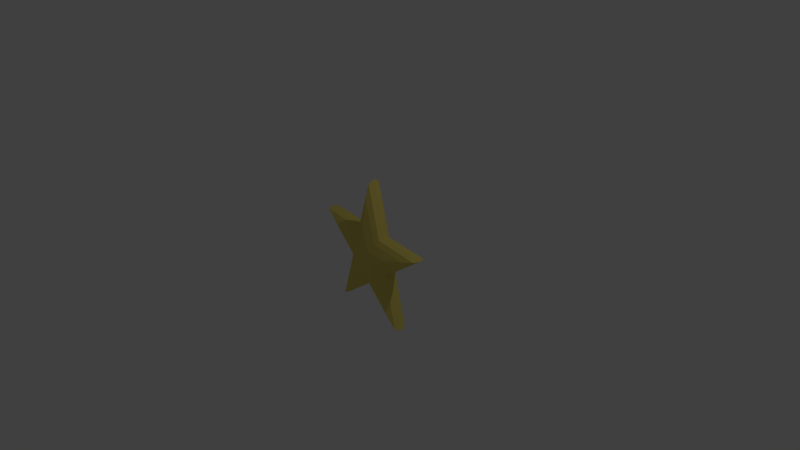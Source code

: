 # Source: Star.blend  (saved by Blender 2.75.0; exported with 4.5.12 LTS)
import bpy
from mathutils import Matrix  # noqa: F401  (used for matrix-valued properties, if any)

bpy.ops.wm.read_factory_settings(use_empty=True)
scene = bpy.context.scene
scene.name = 'Scene'

# ---- collections
col_collection_1 = bpy.data.collections.new('Collection 1'); scene.collection.children.link(col_collection_1)

# ---- materials (node trees are filled in below, after node groups)
mat_material_002 = bpy.data.materials.new('Material.002')
mat_material_002.alpha_threshold = 0.0
mat_material_002.roughness = 0.5

# ---- material node trees
mat_material_002.use_nodes = True; mat_material_002.node_tree.nodes.clear()
_N = mat_material_002.node_tree.nodes; _L = mat_material_002.node_tree.links
n0 = _N.new('ShaderNodeOutputMaterial'); n0.name = 'Material Output'; n0.location = (300, 300)
n1 = _N.new('ShaderNodeBsdfDiffuse'); n1.name = 'Diffuse BSDF'; n1.location = (10, 300)
n1.inputs[0].default_value = (0.8, 0.665, 0.1511, 1.0)
_L.new(n1.outputs[0], n0.inputs[0])
n0.is_active_output = True

# ---- world
world_world = bpy.data.worlds.new('World'); scene.world = world_world
world_world.color = (0.05088, 0.05088, 0.05088)
world_world.use_sun_shadow = False
world_world.sun_shadow_jitter_overblur = 0.0
world_world.cycles.sampling_method = 'MANUAL'
world_world.cycles.sample_map_resolution = 256

# ---- cameras
cam_camera = bpy.data.cameras.new('Camera')
cam_camera.clip_end = 100.0
cam_camera.lens = 35.0
cam_camera.sensor_width = 32.0
cam_camera.sensor_height = 18.0
cam_camera.ortho_scale = 7.314
cam_camera.dof.focus_distance = 0.0

# ---- lights
light_lamp = bpy.data.lights.new('Lamp', 'POINT')
light_lamp.transmission_factor = 0.0
light_lamp.cutoff_distance = 30.0
light_lamp.energy = 100.0
light_lamp.shadow_buffer_clip_start = 1.001
light_lamp.shadow_soft_size = 0.1
light_lamp.shadow_maximum_resolution = 0.006
light_lamp.use_absolute_resolution = True
light_lamp.cycles.use_multiple_importance_sampling = False

# ---- meshes
me_cylinder_001 = bpy.data.meshes.new('Cylinder.001')
me_cylinder_001.from_pydata([(-0.004732, 0.999, -0.07718), (0.004732, 1.001, 0.08144), (0.9463, 0.308, -0.07718), (0.9558, 0.31, 0.08144), (0.5831, -0.81, -0.07718), (0.5925, -0.808, 0.08144), (-0.5925, -0.81, -0.07718), (-0.5831, -0.808, 0.08144), (-0.9558, 0.308, -0.07718), (-0.9463, 0.31, 0.08144), (-0.004732, -0.383, -0.07718), (-0.2292, 0.308, -0.07718), (-0.368, -0.119, -0.07718), (0.2198, 0.308, -0.07718), (0.3585, -0.119, -0.07718), (0.2292, 0.31, 0.08144), (0.368, -0.117, 0.08144), (-0.2198, 0.31, 0.08144), (0.004732, -0.381, 0.08144), (-0.3585, -0.117, 0.08144), (0.2876, -0.096, -0.122), (0.7606, 0.2477, -0.122), (-0.4778, -0.6521, -0.122), (-0.004732, -0.3084, -0.122), (-0.2971, -0.096, -0.122), (-0.7701, 0.2477, -0.122), (0.4683, -0.6521, -0.122), (0.1759, 0.2477, -0.122), (-0.1854, 0.2477, -0.122), (-0.004732, 0.8038, -0.122), (0.1593, -0.0543, -0.1718), (0.4247, 0.1385, -0.1718), (-0.2701, -0.3663, -0.1718), (-0.004732, -0.1735, -0.1718), (-0.1688, -0.0543, -0.1718), (-0.4342, 0.1385, -0.1718), (0.2607, -0.3663, -0.1718), (0.09664, 0.1385, -0.1718), (-0.1061, 0.1385, -0.1718), (-0.004732, 0.4505, -0.1718), (-0.1742, 0.2472, 0.123), (-0.7531, 0.2472, 0.123), (0.2942, -0.09304, 0.123), (0.7625, 0.2472, 0.123), (0.1836, 0.2472, 0.123), (0.004732, -0.3033, 0.123), (0.004732, 0.7978, 0.123), (0.4731, -0.6436, 0.123), (-0.2847, -0.09304, 0.123), (-0.4636, -0.6436, 0.123), (-0.07945, 0.1169, 0.1644), (-0.3519, 0.1169, 0.1644), (0.1409, -0.04325, 0.1644), (0.3614, 0.1169, 0.1644), (0.08892, 0.1169, 0.1644), (0.004732, -0.1422, 0.1644), (0.004732, 0.376, 0.1644), (0.2251, -0.3024, 0.1644), (-0.1315, -0.04325, 0.1644), (-0.2157, -0.3024, 0.1644), (5.728e-08, 1.042, 0.002128), (0.991, 0.322, 0.002128), (0.6125, -0.843, 0.002128), (-0.6125, -0.843, 0.002128), (-0.991, 0.322, 0.002128), (0.3785, -0.123, 0.002128), (0.2339, 0.322, 0.002128), (-0.2339, 0.322, 0.002128), (1.35e-08, -0.398, 0.002128), (-0.3785, -0.123, 0.002128)], [], [(8, 11, 28, 25), (62, 5, 18, 68), (6, 12, 24, 22), (10, 6, 22, 23), (13, 2, 21, 27), (67, 17, 1, 60), (11, 0, 29, 28), (66, 15, 3, 61), (65, 16, 5, 62), (2, 14, 20, 21), (15, 1, 46, 44), (19, 7, 49, 48), (16, 3, 43, 42), (9, 19, 48, 41), (17, 9, 41, 40), (7, 18, 45, 49), (61, 3, 16, 65), (60, 1, 15, 66), (64, 9, 17, 67), (68, 18, 7, 63), (63, 7, 19, 69), (69, 19, 9, 64), (23, 22, 32, 33), (27, 21, 31, 37), (28, 29, 39, 38), (21, 20, 30, 31), (26, 23, 33, 36), (20, 26, 36, 30), (0, 13, 27, 29), (12, 8, 25, 24), (14, 4, 26, 20), (4, 10, 23, 26), (34, 33, 32), (38, 39, 37), (36, 33, 30), (30, 33, 34, 38, 37), (38, 34, 35), (31, 30, 37), (22, 24, 34, 32), (25, 28, 38, 35), (29, 27, 37, 39), (24, 25, 35, 34), (46, 40, 50, 56), (43, 44, 54, 53), (45, 47, 57, 55), (44, 46, 56, 54), (48, 49, 59, 58), (42, 43, 53, 52), (18, 5, 47, 45), (3, 15, 44, 43), (1, 17, 40, 46), (5, 16, 42, 47), (53, 54, 52), (55, 58, 59), (54, 56, 50), (57, 52, 55), (54, 50, 58, 55, 52), (50, 51, 58), (47, 42, 52, 57), (49, 45, 55, 59), (40, 41, 51, 50), (41, 48, 58, 51), (12, 69, 64, 8), (6, 63, 69, 12), (10, 68, 63, 6), (8, 64, 67, 11), (0, 60, 66, 13), (2, 61, 65, 14), (14, 65, 62, 4), (13, 66, 61, 2), (11, 67, 60, 0), (4, 62, 68, 10)])
me_cylinder_001.materials.append(mat_material_002)
me_cylinder_001.use_remesh_preserve_volume = False
me_cylinder_001.use_remesh_preserve_attributes = False
me_cylinder_001.use_mirror_vertex_groups = False
me_cylinder_001.update()

# ---- objects
ob_cylinder = bpy.data.objects.new('Cylinder', me_cylinder_001)
ob_lamp = bpy.data.objects.new('Lamp', light_lamp)
ob_camera = bpy.data.objects.new('Camera', cam_camera)

# ---- transforms, parenting, visibility, modifiers, constraints
ob_cylinder.location = (0.0, 0.0, 5.96e-08)
ob_cylinder.rotation_euler = (-1.543, -3.143, -0.1316)
ob_cylinder.lineart.crease_threshold = 0.0
ob_lamp.location = (4.076, 1.005, 5.904)
ob_lamp.rotation_euler = (0.6503, 0.05522, 1.866)
ob_lamp.lock_rotations_4d = False
ob_lamp.empty_display_type = 'ARROWS'
ob_lamp.color = (0.0, 0.0, 0.0, 0.0)
ob_lamp.lineart.crease_threshold = 0.0
ob_camera.location = (7.481, -6.508, 5.344)
ob_camera.rotation_euler = (1.109, 0.01082, 0.8149)
ob_camera.lock_rotations_4d = False
ob_camera.empty_display_type = 'ARROWS'
ob_camera.color = (0.0, 0.0, 0.0, 0.0)
ob_camera.display_type = 'WIRE'
ob_camera.lineart.crease_threshold = 0.0

# ---- collection membership
col_collection_1.objects.link(ob_cylinder)
col_collection_1.objects.link(ob_lamp)
col_collection_1.objects.link(ob_camera)

# ---- scene / render settings (as saved in the file)
scene.camera = ob_camera
scene.frame_start = 1; scene.frame_end = 250; scene.frame_set(1)
scene.render.engine = 'CYCLES'
scene.render.resolution_percentage = 50
scene.render.dither_intensity = 0.0
scene.cycles.use_denoising = False
scene.cycles.samples = 10
scene.cycles.sampling_pattern = 'TABULATED_SOBOL'
scene.cycles.light_sampling_threshold = 0.0
scene.cycles.use_adaptive_sampling = False
scene.cycles.use_light_tree = False
scene.cycles.blur_glossy = 0.0
scene.cycles.pixel_filter_type = 'GAUSSIAN'
scene.cycles.sample_clamp_indirect = 0.0
scene.view_settings.view_transform = 'Standard'
bpy.context.view_layer.update()

